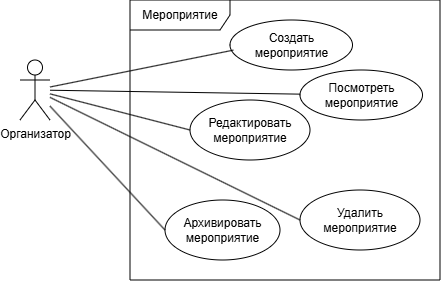

The diagram above was exported from draw.io. Its source (the exported page's mxGraphModel, read from the mxfile embedded in the PNG):
<mxGraphModel dx="815" dy="481" grid="1" gridSize="10" guides="1" tooltips="1" connect="1" arrows="1" fold="1" page="1" pageScale="1" pageWidth="827" pageHeight="1169" math="0" shadow="0">
  <root>
    <mxCell id="0" />
    <mxCell id="1" parent="0" />
    <mxCell id="6zfF7_yTs_Vn0HUk9Yb1-1" value="&lt;div&gt;Организатор&lt;/div&gt;" style="shape=umlActor;verticalLabelPosition=bottom;verticalAlign=top;html=1;" parent="1" vertex="1">
      <mxGeometry x="100" y="130" width="30" height="60" as="geometry" />
    </mxCell>
    <mxCell id="6zfF7_yTs_Vn0HUk9Yb1-9" value="Посмотреть&lt;div&gt;мероприятие&lt;/div&gt;" style="ellipse;whiteSpace=wrap;html=1;" parent="1" vertex="1">
      <mxGeometry x="380" y="140" width="122.5" height="50" as="geometry" />
    </mxCell>
    <mxCell id="6zfF7_yTs_Vn0HUk9Yb1-12" value="Архивировать мероприятие" style="ellipse;whiteSpace=wrap;html=1;" parent="1" vertex="1">
      <mxGeometry x="245" y="270" width="115" height="60" as="geometry" />
    </mxCell>
    <mxCell id="6zfF7_yTs_Vn0HUk9Yb1-15" value="Мероприятие" style="shape=umlFrame;whiteSpace=wrap;html=1;pointerEvents=0;width=100;height=30;" parent="1" vertex="1">
      <mxGeometry x="210" y="70" width="310" height="280" as="geometry" />
    </mxCell>
    <mxCell id="6zfF7_yTs_Vn0HUk9Yb1-21" value="" style="endArrow=none;html=1;rounded=0;" parent="1" source="6zfF7_yTs_Vn0HUk9Yb1-1" target="6zfF7_yTs_Vn0HUk9Yb1-9" edge="1">
      <mxGeometry width="50" height="50" relative="1" as="geometry">
        <mxPoint x="390" y="300" as="sourcePoint" />
        <mxPoint x="440" y="250" as="targetPoint" />
      </mxGeometry>
    </mxCell>
    <mxCell id="6zfF7_yTs_Vn0HUk9Yb1-24" value="" style="endArrow=none;html=1;rounded=0;entryX=0;entryY=0.5;entryDx=0;entryDy=0;" parent="1" source="6zfF7_yTs_Vn0HUk9Yb1-1" target="6zfF7_yTs_Vn0HUk9Yb1-12" edge="1">
      <mxGeometry width="50" height="50" relative="1" as="geometry">
        <mxPoint x="180" y="200" as="sourcePoint" />
        <mxPoint x="260" y="233" as="targetPoint" />
      </mxGeometry>
    </mxCell>
    <mxCell id="zZQ6rQmUG35kqb1MRkGc-1" value="Удалить мероприятие" style="ellipse;whiteSpace=wrap;html=1;" vertex="1" parent="1">
      <mxGeometry x="380" y="260" width="120" height="60" as="geometry" />
    </mxCell>
    <mxCell id="zZQ6rQmUG35kqb1MRkGc-2" value="Редактировать мероприятие" style="ellipse;whiteSpace=wrap;html=1;" vertex="1" parent="1">
      <mxGeometry x="270" y="170" width="120" height="60" as="geometry" />
    </mxCell>
    <mxCell id="zZQ6rQmUG35kqb1MRkGc-3" value="" style="endArrow=none;html=1;rounded=0;entryX=0;entryY=0.5;entryDx=0;entryDy=0;" edge="1" parent="1" source="6zfF7_yTs_Vn0HUk9Yb1-1" target="zZQ6rQmUG35kqb1MRkGc-1">
      <mxGeometry width="50" height="50" relative="1" as="geometry">
        <mxPoint x="130" y="170" as="sourcePoint" />
        <mxPoint x="130" y="250" as="targetPoint" />
      </mxGeometry>
    </mxCell>
    <mxCell id="zZQ6rQmUG35kqb1MRkGc-4" value="" style="endArrow=none;html=1;rounded=0;entryX=0;entryY=0.5;entryDx=0;entryDy=0;" edge="1" parent="1" source="6zfF7_yTs_Vn0HUk9Yb1-1" target="zZQ6rQmUG35kqb1MRkGc-2">
      <mxGeometry width="50" height="50" relative="1" as="geometry">
        <mxPoint x="110" y="370" as="sourcePoint" />
        <mxPoint x="160" y="320" as="targetPoint" />
      </mxGeometry>
    </mxCell>
    <mxCell id="zZQ6rQmUG35kqb1MRkGc-5" value="Создать&lt;div&gt;мероприятие&lt;/div&gt;" style="ellipse;whiteSpace=wrap;html=1;" vertex="1" parent="1">
      <mxGeometry x="310" y="90" width="122.5" height="50" as="geometry" />
    </mxCell>
    <mxCell id="zZQ6rQmUG35kqb1MRkGc-6" value="" style="endArrow=none;html=1;rounded=0;entryX=0.027;entryY=0.603;entryDx=0;entryDy=0;entryPerimeter=0;" edge="1" parent="1" source="6zfF7_yTs_Vn0HUk9Yb1-1" target="zZQ6rQmUG35kqb1MRkGc-5">
      <mxGeometry width="50" height="50" relative="1" as="geometry">
        <mxPoint x="320" y="270" as="sourcePoint" />
        <mxPoint x="370" y="220" as="targetPoint" />
      </mxGeometry>
    </mxCell>
  </root>
</mxGraphModel>